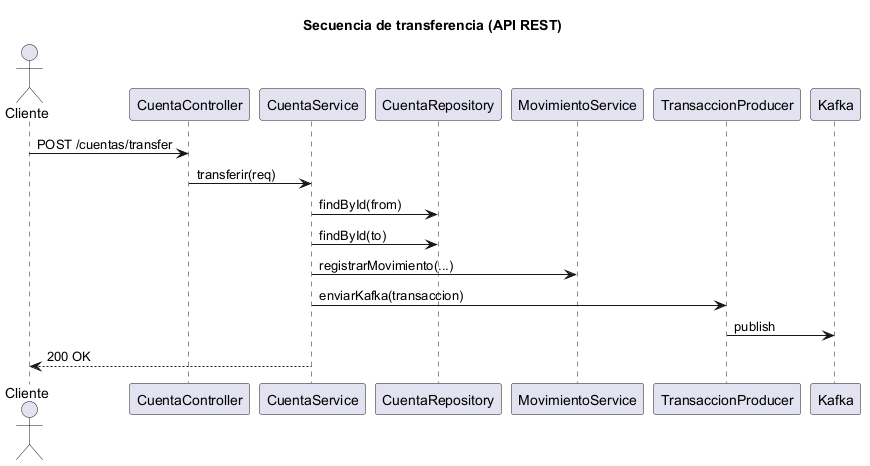

The diagram above was rendered by PlantUML. Its source (embedded in the PNG):
@startuml
title Secuencia de transferencia (API REST)
actor Cliente
Cliente -> CuentaController: POST /cuentas/transfer
CuentaController -> CuentaService: transferir(req)
CuentaService -> CuentaRepository: findById(from)
CuentaService -> CuentaRepository: findById(to)
CuentaService -> MovimientoService: registrarMovimiento(...)
CuentaService -> TransaccionProducer: enviarKafka(transaccion)
TransaccionProducer -> Kafka: publish
CuentaService --> Cliente: 200 OK
@enduml